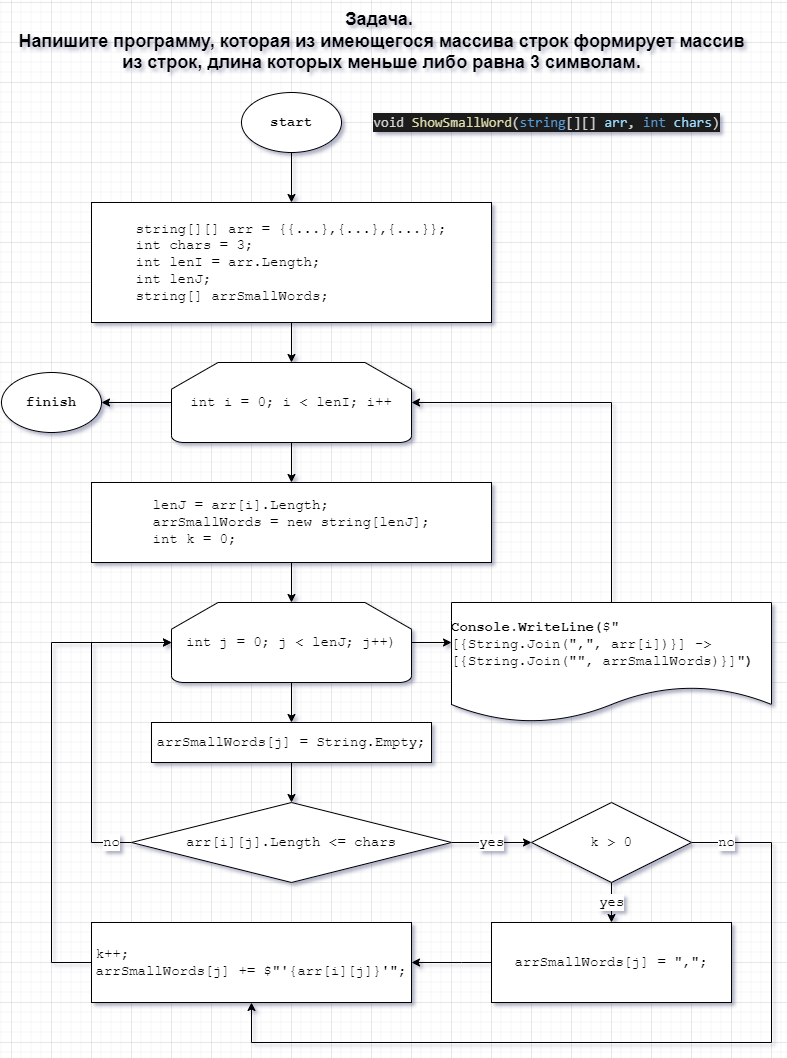

The diagram above was exported from draw.io. Its source (the exported page's mxGraphModel, read from the mxfile embedded in the PNG):
<mxGraphModel dx="1434" dy="707" grid="1" gridSize="10" guides="1" tooltips="1" connect="1" arrows="1" fold="1" page="1" pageScale="1" pageWidth="827" pageHeight="1169" math="0" shadow="0">
  <root>
    <mxCell id="0" />
    <mxCell id="1" parent="0" />
    <mxCell id="fi0KmEDvo62Nuxmwqi4w-19" value="" style="edgeStyle=orthogonalEdgeStyle;rounded=0;orthogonalLoop=1;jettySize=auto;html=1;fontSize=14;fontFamily=Courier New;" edge="1" parent="1" source="fi0KmEDvo62Nuxmwqi4w-1" target="fi0KmEDvo62Nuxmwqi4w-16">
      <mxGeometry relative="1" as="geometry">
        <Array as="points">
          <mxPoint x="320" y="190" />
          <mxPoint x="320" y="190" />
        </Array>
      </mxGeometry>
    </mxCell>
    <mxCell id="fi0KmEDvo62Nuxmwqi4w-1" value="&lt;font style=&quot;font-size: 14px;&quot;&gt;&lt;b style=&quot;font-size: 14px;&quot;&gt;start&lt;/b&gt;&lt;/font&gt;" style="strokeWidth=1;html=1;shape=mxgraph.flowchart.start_1;whiteSpace=wrap;fontSize=14;fontFamily=Courier New;" vertex="1" parent="1">
      <mxGeometry x="270" y="130" width="100" height="60" as="geometry" />
    </mxCell>
    <mxCell id="fi0KmEDvo62Nuxmwqi4w-2" value="&lt;font style=&quot;font-size: 18px;&quot;&gt;&lt;b&gt;Задача.&amp;nbsp;&lt;br&gt;&lt;/b&gt;&lt;/font&gt;&lt;span style=&quot;font-size: 18px; font-weight: 700;&quot;&gt;Напишите программу, которая из имеющегося массива строк формирует массив&lt;/span&gt;&lt;br style=&quot;border-color: var(--border-color); font-size: 18px; font-weight: 700;&quot;&gt;&lt;span style=&quot;font-size: 18px; font-weight: 700;&quot;&gt;из строк,&amp;nbsp;длина которых меньше либо равна 3 символам.&lt;/span&gt;" style="text;html=1;align=center;verticalAlign=middle;resizable=0;points=[];autosize=1;strokeColor=none;fillColor=none;" vertex="1" parent="1">
      <mxGeometry x="35" y="39" width="750" height="80" as="geometry" />
    </mxCell>
    <mxCell id="fi0KmEDvo62Nuxmwqi4w-23" value="" style="edgeStyle=orthogonalEdgeStyle;rounded=0;orthogonalLoop=1;jettySize=auto;html=1;fontSize=14;fontFamily=Courier New;" edge="1" parent="1" source="fi0KmEDvo62Nuxmwqi4w-8" target="fi0KmEDvo62Nuxmwqi4w-22">
      <mxGeometry relative="1" as="geometry" />
    </mxCell>
    <mxCell id="fi0KmEDvo62Nuxmwqi4w-56" style="edgeStyle=orthogonalEdgeStyle;rounded=0;orthogonalLoop=1;jettySize=auto;html=1;fontFamily=Courier New;fontSize=14;" edge="1" parent="1" source="fi0KmEDvo62Nuxmwqi4w-8" target="fi0KmEDvo62Nuxmwqi4w-21">
      <mxGeometry relative="1" as="geometry" />
    </mxCell>
    <mxCell id="fi0KmEDvo62Nuxmwqi4w-8" value="&lt;font style=&quot;font-size: 14px;&quot;&gt;int i = 0; i &amp;lt; lenI; i++&lt;/font&gt;" style="strokeWidth=1;html=1;shape=mxgraph.flowchart.loop_limit;whiteSpace=wrap;fontSize=14;fontFamily=Courier New;" vertex="1" parent="1">
      <mxGeometry x="200" y="400" width="240" height="80" as="geometry" />
    </mxCell>
    <mxCell id="fi0KmEDvo62Nuxmwqi4w-20" value="" style="edgeStyle=orthogonalEdgeStyle;rounded=0;orthogonalLoop=1;jettySize=auto;html=1;fontSize=14;fontFamily=Courier New;" edge="1" parent="1" source="fi0KmEDvo62Nuxmwqi4w-16" target="fi0KmEDvo62Nuxmwqi4w-8">
      <mxGeometry relative="1" as="geometry" />
    </mxCell>
    <mxCell id="fi0KmEDvo62Nuxmwqi4w-16" value="&lt;div style=&quot;border-color: var(--border-color); text-align: left; font-size: 14px;&quot;&gt;&lt;div style=&quot;border-color: var(--border-color); font-size: 14px;&quot;&gt;&lt;div style=&quot;border-color: var(--border-color);&quot;&gt;string[][] arr = {{...},{...},{...}};&lt;/div&gt;&lt;div style=&quot;border-color: var(--border-color);&quot;&gt;int chars = 3;&lt;br&gt;int lenI = arr.Length;&lt;/div&gt;&lt;div style=&quot;border-color: var(--border-color);&quot;&gt;int lenJ;&lt;/div&gt;&lt;div style=&quot;border-color: var(--border-color);&quot;&gt;string[] arrSmallWords;&lt;/div&gt;&lt;/div&gt;&lt;/div&gt;" style="whiteSpace=wrap;html=1;fontSize=14;fontFamily=Courier New;" vertex="1" parent="1">
      <mxGeometry x="120" y="240" width="400" height="120" as="geometry" />
    </mxCell>
    <mxCell id="fi0KmEDvo62Nuxmwqi4w-21" value="&lt;font style=&quot;font-size: 14px;&quot;&gt;&lt;b style=&quot;font-size: 14px;&quot;&gt;finish&lt;/b&gt;&lt;/font&gt;" style="strokeWidth=1;html=1;shape=mxgraph.flowchart.start_1;whiteSpace=wrap;fontSize=14;fontFamily=Courier New;" vertex="1" parent="1">
      <mxGeometry x="30" y="410" width="100" height="60" as="geometry" />
    </mxCell>
    <mxCell id="fi0KmEDvo62Nuxmwqi4w-25" value="" style="edgeStyle=orthogonalEdgeStyle;rounded=0;orthogonalLoop=1;jettySize=auto;html=1;fontSize=14;fontFamily=Courier New;" edge="1" parent="1" source="fi0KmEDvo62Nuxmwqi4w-22" target="fi0KmEDvo62Nuxmwqi4w-24">
      <mxGeometry relative="1" as="geometry" />
    </mxCell>
    <mxCell id="fi0KmEDvo62Nuxmwqi4w-22" value="&lt;div style=&quot;text-align: justify; font-size: 14px;&quot;&gt;&lt;font style=&quot;font-size: 14px;&quot;&gt;lenJ = arr&lt;span style=&quot;background-color: initial; font-size: 14px;&quot;&gt;[i].Length;&lt;/span&gt;&lt;br style=&quot;font-size: 14px;&quot;&gt;&lt;/font&gt;&lt;/div&gt;&lt;div style=&quot;text-align: justify; font-size: 14px;&quot;&gt;&lt;font style=&quot;font-size: 14px;&quot;&gt;arrSmallWords = new string[lenJ];&lt;/font&gt;&lt;br style=&quot;font-size: 14px;&quot;&gt;&lt;/div&gt;&lt;div style=&quot;text-align: justify;&quot;&gt;&lt;font style=&quot;&quot;&gt;int k = 0;&lt;br&gt;&lt;/font&gt;&lt;/div&gt;" style="whiteSpace=wrap;html=1;fontSize=14;fontFamily=Courier New;" vertex="1" parent="1">
      <mxGeometry x="120" y="520" width="400" height="80" as="geometry" />
    </mxCell>
    <mxCell id="fi0KmEDvo62Nuxmwqi4w-40" value="" style="edgeStyle=orthogonalEdgeStyle;rounded=0;orthogonalLoop=1;jettySize=auto;html=1;fontSize=14;fontFamily=Courier New;" edge="1" parent="1" source="fi0KmEDvo62Nuxmwqi4w-24">
      <mxGeometry relative="1" as="geometry">
        <mxPoint x="480" y="680" as="targetPoint" />
      </mxGeometry>
    </mxCell>
    <mxCell id="fi0KmEDvo62Nuxmwqi4w-48" value="" style="edgeStyle=orthogonalEdgeStyle;rounded=0;orthogonalLoop=1;jettySize=auto;html=1;fontFamily=Courier New;fontSize=14;" edge="1" parent="1" source="fi0KmEDvo62Nuxmwqi4w-24" target="fi0KmEDvo62Nuxmwqi4w-47">
      <mxGeometry relative="1" as="geometry" />
    </mxCell>
    <mxCell id="fi0KmEDvo62Nuxmwqi4w-24" value="&lt;font style=&quot;font-size: 14px;&quot;&gt;int j = 0; j &amp;lt; lenJ; j++)&lt;/font&gt;" style="strokeWidth=1;html=1;shape=mxgraph.flowchart.loop_limit;whiteSpace=wrap;fontSize=14;fontFamily=Courier New;" vertex="1" parent="1">
      <mxGeometry x="200" y="640" width="240" height="80" as="geometry" />
    </mxCell>
    <mxCell id="fi0KmEDvo62Nuxmwqi4w-42" value="no" style="edgeStyle=orthogonalEdgeStyle;rounded=0;orthogonalLoop=1;jettySize=auto;html=1;entryX=0;entryY=0.5;entryDx=0;entryDy=0;entryPerimeter=0;fontSize=14;exitX=0;exitY=0.5;exitDx=0;exitDy=0;exitPerimeter=0;fontFamily=Courier New;" edge="1" parent="1" source="fi0KmEDvo62Nuxmwqi4w-26" target="fi0KmEDvo62Nuxmwqi4w-24">
      <mxGeometry x="-0.875" relative="1" as="geometry">
        <Array as="points">
          <mxPoint x="120" y="880" />
          <mxPoint x="120" y="680" />
        </Array>
        <mxPoint as="offset" />
      </mxGeometry>
    </mxCell>
    <mxCell id="fi0KmEDvo62Nuxmwqi4w-51" value="yes" style="edgeStyle=orthogonalEdgeStyle;rounded=0;orthogonalLoop=1;jettySize=auto;html=1;fontFamily=Courier New;fontSize=14;" edge="1" parent="1" source="fi0KmEDvo62Nuxmwqi4w-26" target="fi0KmEDvo62Nuxmwqi4w-50">
      <mxGeometry relative="1" as="geometry" />
    </mxCell>
    <mxCell id="fi0KmEDvo62Nuxmwqi4w-26" value="&lt;font style=&quot;font-size: 14px;&quot;&gt;arr[i][j].Length &amp;lt;= chars&lt;/font&gt;" style="strokeWidth=1;html=1;shape=mxgraph.flowchart.decision;whiteSpace=wrap;fontSize=14;fontFamily=Courier New;" vertex="1" parent="1">
      <mxGeometry x="160" y="840" width="320" height="80" as="geometry" />
    </mxCell>
    <mxCell id="fi0KmEDvo62Nuxmwqi4w-37" style="edgeStyle=orthogonalEdgeStyle;rounded=0;orthogonalLoop=1;jettySize=auto;html=1;entryX=0;entryY=0.5;entryDx=0;entryDy=0;entryPerimeter=0;fontSize=14;fontFamily=Courier New;" edge="1" parent="1" source="fi0KmEDvo62Nuxmwqi4w-28" target="fi0KmEDvo62Nuxmwqi4w-24">
      <mxGeometry relative="1" as="geometry">
        <Array as="points">
          <mxPoint x="80" y="1000" />
          <mxPoint x="80" y="680" />
        </Array>
      </mxGeometry>
    </mxCell>
    <mxCell id="fi0KmEDvo62Nuxmwqi4w-28" value="&lt;div style=&quot;text-align: justify;&quot;&gt;&lt;span style=&quot;background-color: initial;&quot;&gt;k++;&lt;/span&gt;&lt;/div&gt;&lt;div style=&quot;text-align: justify;&quot;&gt;arrSmallWords[j] += $&quot;'{arr[i][j]}'&quot;;&lt;/div&gt;" style="whiteSpace=wrap;html=1;fontSize=14;fontFamily=Courier New;align=center;" vertex="1" parent="1">
      <mxGeometry x="120" y="960" width="320" height="80" as="geometry" />
    </mxCell>
    <mxCell id="fi0KmEDvo62Nuxmwqi4w-41" style="edgeStyle=orthogonalEdgeStyle;rounded=0;orthogonalLoop=1;jettySize=auto;html=1;entryX=1;entryY=0.5;entryDx=0;entryDy=0;entryPerimeter=0;fontSize=14;fontFamily=Courier New;" edge="1" parent="1" source="fi0KmEDvo62Nuxmwqi4w-39" target="fi0KmEDvo62Nuxmwqi4w-8">
      <mxGeometry relative="1" as="geometry">
        <Array as="points">
          <mxPoint x="640" y="440" />
        </Array>
      </mxGeometry>
    </mxCell>
    <mxCell id="fi0KmEDvo62Nuxmwqi4w-39" value="&lt;div style=&quot;text-align: justify;&quot;&gt;&lt;b style=&quot;background-color: initial;&quot;&gt;Console.WriteLine&lt;/b&gt;&lt;b style=&quot;background-color: initial;&quot;&gt;(&lt;/b&gt;&lt;font style=&quot;background-color: initial;&quot;&gt;$&quot;[{String.Join(&quot;,&quot;,&amp;nbsp;&lt;/font&gt;&lt;font style=&quot;background-color: initial;&quot;&gt;arr[i])}] -&amp;gt;&amp;nbsp;&lt;/font&gt;&lt;/div&gt;&lt;font style=&quot;font-size: 14px;&quot;&gt;&lt;div style=&quot;text-align: justify;&quot;&gt;&lt;font style=&quot;background-color: initial;&quot;&gt;[{String.Join(&quot;&quot;,&amp;nbsp;&lt;/font&gt;&lt;font style=&quot;background-color: initial;&quot;&gt;arrSmallWords)}]&quot;&lt;/font&gt;&lt;font style=&quot;background-color: initial;&quot;&gt;&lt;b&gt;)&lt;/b&gt;&lt;/font&gt;&lt;/div&gt;&lt;/font&gt;" style="shape=document;whiteSpace=wrap;html=1;boundedLbl=1;fontSize=14;align=right;fontFamily=Courier New;" vertex="1" parent="1">
      <mxGeometry x="480" y="640" width="320" height="120" as="geometry" />
    </mxCell>
    <mxCell id="fi0KmEDvo62Nuxmwqi4w-46" value="&lt;div style=&quot;color: rgb(212, 212, 212); background-color: rgb(30, 30, 30); font-family: Consolas, &amp;quot;Courier New&amp;quot;, monospace; line-height: 19px;&quot;&gt;&lt;div style=&quot;line-height: 19px;&quot;&gt;void &lt;span style=&quot;color: #dcdcaa;&quot;&gt;ShowSmallWord&lt;/span&gt;(&lt;span style=&quot;color: #569cd6;&quot;&gt;string&lt;/span&gt;[][] &lt;span style=&quot;color: #9cdcfe;&quot;&gt;arr&lt;/span&gt;, &lt;span style=&quot;color: #569cd6;&quot;&gt;int&lt;/span&gt; &lt;span style=&quot;color: #9cdcfe;&quot;&gt;chars&lt;/span&gt;)&lt;/div&gt;&lt;/div&gt;" style="text;html=1;align=center;verticalAlign=middle;resizable=0;points=[];autosize=1;strokeColor=none;fillColor=none;fontSize=14;fontFamily=Courier New;" vertex="1" parent="1">
      <mxGeometry x="390" y="145" width="370" height="30" as="geometry" />
    </mxCell>
    <mxCell id="fi0KmEDvo62Nuxmwqi4w-49" value="" style="edgeStyle=orthogonalEdgeStyle;rounded=0;orthogonalLoop=1;jettySize=auto;html=1;fontFamily=Courier New;fontSize=14;" edge="1" parent="1" source="fi0KmEDvo62Nuxmwqi4w-47" target="fi0KmEDvo62Nuxmwqi4w-26">
      <mxGeometry relative="1" as="geometry" />
    </mxCell>
    <mxCell id="fi0KmEDvo62Nuxmwqi4w-47" value="arrSmallWords[j] = String.Empty;" style="whiteSpace=wrap;html=1;strokeWidth=1;fontFamily=Courier New;fontSize=14;" vertex="1" parent="1">
      <mxGeometry x="180" y="760" width="280" height="40" as="geometry" />
    </mxCell>
    <mxCell id="fi0KmEDvo62Nuxmwqi4w-53" value="yes" style="edgeStyle=orthogonalEdgeStyle;rounded=0;orthogonalLoop=1;jettySize=auto;html=1;fontFamily=Courier New;fontSize=14;" edge="1" parent="1" source="fi0KmEDvo62Nuxmwqi4w-50" target="fi0KmEDvo62Nuxmwqi4w-52">
      <mxGeometry relative="1" as="geometry" />
    </mxCell>
    <mxCell id="fi0KmEDvo62Nuxmwqi4w-54" value="no" style="edgeStyle=orthogonalEdgeStyle;rounded=0;orthogonalLoop=1;jettySize=auto;html=1;fontFamily=Courier New;fontSize=14;" edge="1" parent="1" source="fi0KmEDvo62Nuxmwqi4w-50">
      <mxGeometry x="-0.9167" relative="1" as="geometry">
        <mxPoint x="280" y="1040" as="targetPoint" />
        <Array as="points">
          <mxPoint x="800" y="880" />
          <mxPoint x="800" y="1080" />
          <mxPoint x="280" y="1080" />
          <mxPoint x="280" y="1040" />
        </Array>
        <mxPoint as="offset" />
      </mxGeometry>
    </mxCell>
    <mxCell id="fi0KmEDvo62Nuxmwqi4w-50" value="k &amp;gt; 0" style="strokeWidth=1;html=1;shape=mxgraph.flowchart.decision;whiteSpace=wrap;fontSize=14;fontFamily=Courier New;" vertex="1" parent="1">
      <mxGeometry x="560" y="840" width="160" height="80" as="geometry" />
    </mxCell>
    <mxCell id="fi0KmEDvo62Nuxmwqi4w-55" style="edgeStyle=orthogonalEdgeStyle;rounded=0;orthogonalLoop=1;jettySize=auto;html=1;entryX=1;entryY=0.5;entryDx=0;entryDy=0;fontFamily=Courier New;fontSize=14;" edge="1" parent="1" source="fi0KmEDvo62Nuxmwqi4w-52" target="fi0KmEDvo62Nuxmwqi4w-28">
      <mxGeometry relative="1" as="geometry">
        <Array as="points">
          <mxPoint x="490" y="1000" />
          <mxPoint x="490" y="1000" />
        </Array>
      </mxGeometry>
    </mxCell>
    <mxCell id="fi0KmEDvo62Nuxmwqi4w-52" value="arrSmallWords[j] = &quot;,&quot;;" style="whiteSpace=wrap;html=1;strokeWidth=1;fontFamily=Courier New;fontSize=14;" vertex="1" parent="1">
      <mxGeometry x="520" y="960" width="240" height="80" as="geometry" />
    </mxCell>
  </root>
</mxGraphModel>